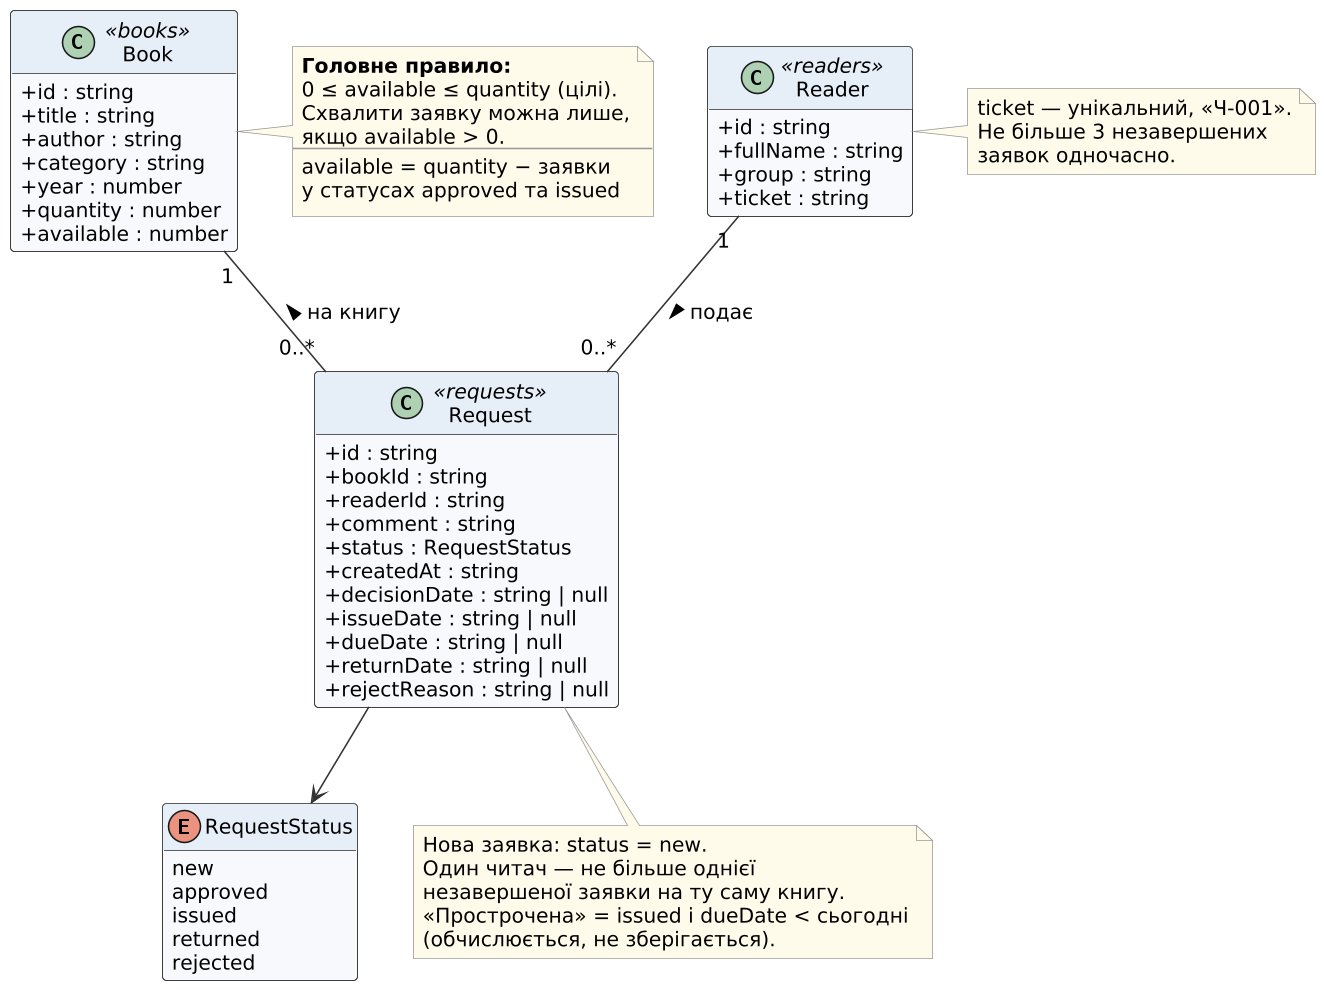

The diagram above was rendered by PlantUML. Its source (embedded in the PNG):
@startuml class-diagram
skinparamlocked dpi 150
' Діаграма класів предметної області — колекції db.json

skinparam defaultFontName "DejaVu Sans"
skinparam defaultFontSize 13
skinparam shadowing false
skinparam backgroundColor white
skinparam classBorderColor #333333
skinparam classBackgroundColor #F7F9FC
skinparam classHeaderBackgroundColor #E6EEF7
skinparam ArrowColor #333333
skinparam noteBorderColor #999999
skinparam noteBackgroundColor #FFFBEA
skinparam classAttributeIconSize 0
hide empty methods

class Book <<books>> {
  + id : string
  + title : string
  + author : string
  + category : string
  + year : number
  + quantity : number
  + available : number
}

class Reader <<readers>> {
  + id : string
  + fullName : string
  + group : string
  + ticket : string
}

class Request <<requests>> {
  + id : string
  + bookId : string
  + readerId : string
  + comment : string
  + status : RequestStatus
  + createdAt : string
  + decisionDate : string | null
  + issueDate : string | null
  + dueDate : string | null
  + returnDate : string | null
  + rejectReason : string | null
}

enum RequestStatus {
  new
  approved
  issued
  returned
  rejected
}

Book "1" -- "0..*" Request : на книгу <
Reader "1" -- "0..*" Request : подає >
Request --> RequestStatus

note right of Book
  **Головне правило:**
  0 ≤ available ≤ quantity (цілі).
  Схвалити заявку можна лише,
  якщо available > 0.
  ----
  available = quantity − заявки
  у статусах approved та issued
end note

note right of Reader
  ticket — унікальний, «Ч-001».
  Не більше 3 незавершених
  заявок одночасно.
end note

note bottom of Request
  Нова заявка: status = new.
  Один читач — не більше однієї
  незавершеної заявки на ту саму книгу.
  «Прострочена» = issued і dueDate < сьогодні
  (обчислюється, не зберігається).
end note

@enduml